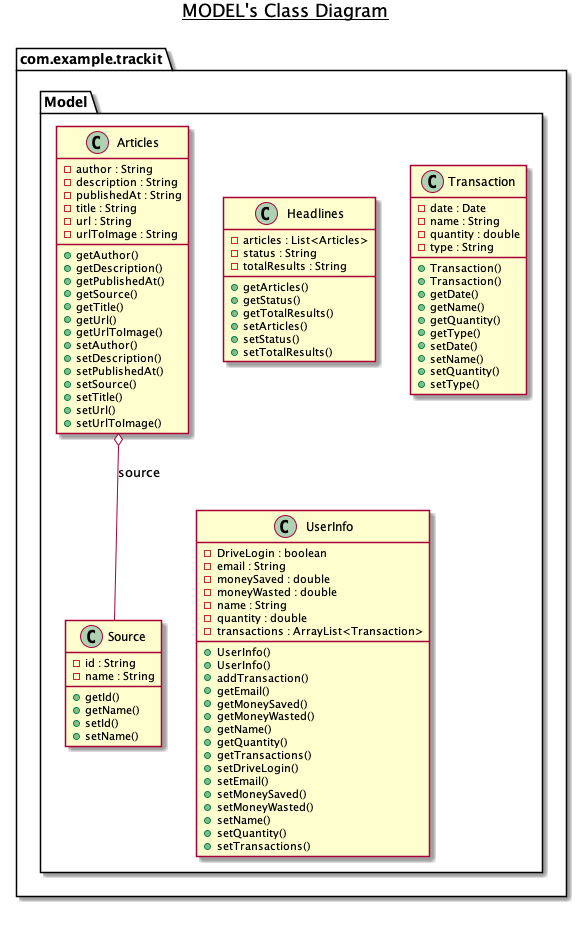

The diagram above was rendered by PlantUML. Its source (embedded in the PNG):
@startuml

title __MODEL's Class Diagram__\n

  namespace com.example.trackit {
    namespace Model {
      class com.example.trackit.Model.Articles {
          - author : String
          - description : String
          - publishedAt : String
          - title : String
          - url : String
          - urlToImage : String
          + getAuthor()
          + getDescription()
          + getPublishedAt()
          + getSource()
          + getTitle()
          + getUrl()
          + getUrlToImage()
          + setAuthor()
          + setDescription()
          + setPublishedAt()
          + setSource()
          + setTitle()
          + setUrl()
          + setUrlToImage()
      }
    }
  }
  

  namespace com.example.trackit {
    namespace Model {
      class com.example.trackit.Model.Headlines {
          - articles : List<Articles>
          - status : String
          - totalResults : String
          + getArticles()
          + getStatus()
          + getTotalResults()
          + setArticles()
          + setStatus()
          + setTotalResults()
      }
    }
  }
  

  namespace com.example.trackit {
    namespace Model {
      class com.example.trackit.Model.Source {
          - id : String
          - name : String
          + getId()
          + getName()
          + setId()
          + setName()
      }
    }
  }
  

  namespace com.example.trackit {
    namespace Model {
      class com.example.trackit.Model.Transaction {
          - date : Date
          - name : String
          - quantity : double
          - type : String
          + Transaction()
          + Transaction()
          + getDate()
          + getName()
          + getQuantity()
          + getType()
          + setDate()
          + setName()
          + setQuantity()
          + setType()
      }
    }
  }
  

  namespace com.example.trackit {
    namespace Model {
      class com.example.trackit.Model.UserInfo {
          - DriveLogin : boolean
          - email : String
          - moneySaved : double
          - moneyWasted : double
          - name : String
          - quantity : double
          - transactions : ArrayList<Transaction>
          + UserInfo()
          + UserInfo()
          + addTransaction()
          + getEmail()
          + getMoneySaved()
          + getMoneyWasted()
          + getName()
          + getQuantity()
          + getTransactions()
          + setDriveLogin()
          + setEmail()
          + setMoneySaved()
          + setMoneyWasted()
          + setName()
          + setQuantity()
          + setTransactions()
      }
    }
  }
  

  com.example.trackit.Model.Articles o-- com.example.trackit.Model.Source : source


right footer


endfooter

@enduml